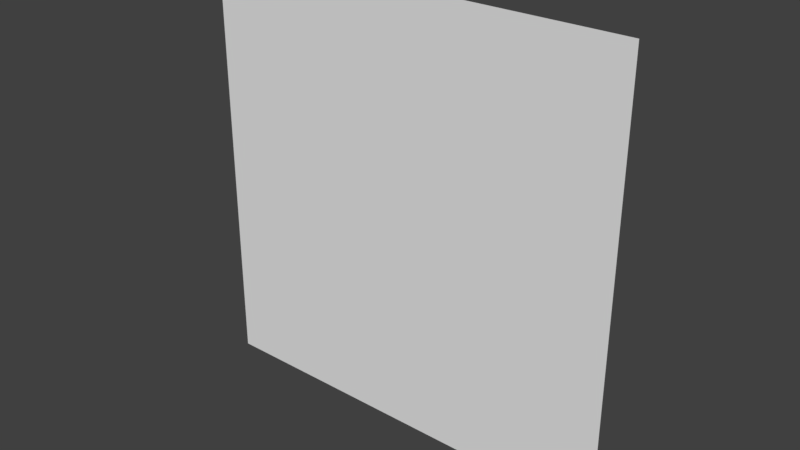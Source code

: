 # Source: mom.blend  (saved by Blender 2.78.0; exported with 4.5.12 LTS)
import bpy
from mathutils import Matrix  # noqa: F401  (used for matrix-valued properties, if any)

bpy.ops.wm.read_factory_settings(use_empty=True)
scene = bpy.context.scene
scene.name = 'Scene'

# ---- collections
col_collection_1 = bpy.data.collections.new('Collection 1'); scene.collection.children.link(col_collection_1)

# ---- materials (node trees are filled in below, after node groups)
mat_material_001 = bpy.data.materials.new('Material_001')
mat_material_001.alpha_threshold = 0.0
mat_material_001.use_transparent_shadow = False
mat_material_001.specular_color = (0.5, 0.5, 0.5)
mat_material_001.roughness = 0.5

# ---- material node trees

# ---- world
world_world = bpy.data.worlds.new('World'); scene.world = world_world
world_world.color = (0.05088, 0.05088, 0.05088)
world_world.use_sun_shadow = False
world_world.sun_shadow_jitter_overblur = 0.0
world_world.cycles.sampling_method = 'MANUAL'

# ---- meshes
me_plane = bpy.data.meshes.new('Plane')
me_plane.from_pydata([(0.0, 0.0, 0.0), (1.0, 0.0, 0.0), (0.0, 1.0, 0.0), (1.0, 1.0, 0.0)], [], [(1, 2, 0), (1, 3, 2)])
_uv = me_plane.uv_layers.new(name='Plane-mesh-map-0')
_uv.uv.foreach_set('vector', [0.9556, 0.00947, 0.04385, 1.009, 0.04385, 0.009471, 0.9556, 0.00947, 0.9556, 1.009, 0.04385, 1.009])
me_plane.materials.append(mat_material_001)
me_plane.use_remesh_preserve_volume = False
me_plane.use_remesh_preserve_attributes = False
me_plane.use_mirror_vertex_groups = False
me_plane.update()

# ---- objects
ob_plane = bpy.data.objects.new('Plane', me_plane)

# ---- transforms, parenting, visibility, modifiers, constraints
ob_plane.location = (0.0, 0.0, 0.0)
ob_plane.rotation_euler = (1.571, -0.0, 0.0)
ob_plane.lineart.crease_threshold = 0.0

# ---- collection membership
col_collection_1.objects.link(ob_plane)

# ---- scene / render settings (as saved in the file)
scene.frame_start = 1; scene.frame_end = 250; scene.frame_set(1)
scene.render.engine = 'BLENDER_EEVEE_NEXT'
scene.render.resolution_percentage = 50
scene.render.dither_intensity = 0.0
scene.cycles.use_denoising = False
scene.cycles.samples = 128
scene.cycles.sampling_pattern = 'TABULATED_SOBOL'
scene.cycles.light_sampling_threshold = 0.0
scene.cycles.use_adaptive_sampling = False
scene.cycles.use_light_tree = False
scene.cycles.blur_glossy = 0.0
scene.cycles.sample_clamp_indirect = 0.0
scene.view_settings.view_transform = 'Standard'
bpy.context.view_layer.update()

# ---- added for rendering (the .blend has no active camera and no usable light): camera, sun
cam_auto = bpy.data.cameras.new('AutoCamera')
cam_auto.lens = 50.0
cam_auto.sensor_width = 36.0
cam_auto.clip_end = 1000.0
ob_auto_camera = bpy.data.objects.new('AutoCamera', cam_auto)
scene.collection.objects.link(ob_auto_camera)
ob_auto_camera.location = (1.80847, -1.57016, 1.54677)
ob_auto_camera.rotation_euler = (1.09748, -7.21219e-08, 0.694738)
scene.camera = ob_auto_camera
light_auto_sun = bpy.data.lights.new('AutoSun', 'SUN')
light_auto_sun.energy = 3.0
light_auto_sun.angle = 0.0523599
ob_auto_sun = bpy.data.objects.new('AutoSun', light_auto_sun)
scene.collection.objects.link(ob_auto_sun)
ob_auto_sun.rotation_euler = (0.872665, 0.174533, 0.523599)
bpy.context.view_layer.update()
